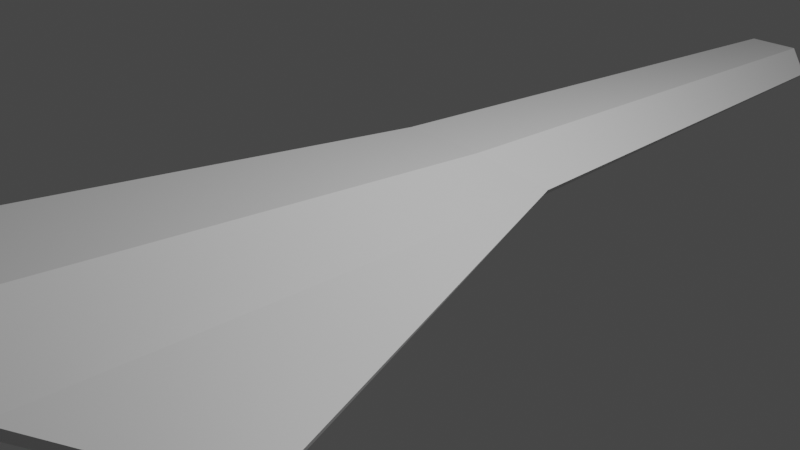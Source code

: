 # Source: ark_nova3.blend  (saved by Blender 2.80.39; exported with 4.5.12 LTS)
import bpy
from mathutils import Matrix  # noqa: F401  (used for matrix-valued properties, if any)

bpy.ops.wm.read_factory_settings(use_empty=True)
scene = bpy.context.scene
scene.name = 'Scene'

# ---- collections
col_collection = bpy.data.collections.new('Collection'); scene.collection.children.link(col_collection)

# ---- materials (node trees are filled in below, after node groups)
mat_material = bpy.data.materials.new('Material')
mat_material.alpha_threshold = 0.0
mat_material.use_transparent_shadow = False
mat_material.roughness = 0.5
mat_material.line_color = (0.0, 0.0, 0.0, 1.0)

# ---- material node trees
mat_material.use_nodes = True; mat_material.node_tree.nodes.clear()
_N = mat_material.node_tree.nodes; _L = mat_material.node_tree.links
n0 = _N.new('ShaderNodeOutputMaterial'); n0.name = 'Material Output'; n0.location = (300, 300)
n1 = _N.new('ShaderNodeBsdfPrincipled'); n1.name = 'Principled BSDF'; n1.location = (10, 300)
n1.distribution = 'GGX'
n1.subsurface_method = 'BURLEY'
n1.inputs[3].default_value = 1.45
_L.new(n1.outputs[0], n0.inputs[0])
n0.is_active_output = True

# ---- world
world_world = bpy.data.worlds.new('World'); scene.world = world_world
world_world.color = (0.05088, 0.05088, 0.05088)
world_world.use_sun_shadow = False
world_world.sun_shadow_jitter_overblur = 0.0

# ---- cameras
cam_camera = bpy.data.cameras.new('Camera')
cam_camera.clip_end = 100.0
cam_camera.ortho_scale = 7.314
cam_camera.dof.focus_distance = 0.0
cam_camera.dof.aperture_fstop = 128.0

# ---- lights
light_light = bpy.data.lights.new('Light', 'POINT')
light_light.transmission_factor = 0.0
light_light.cutoff_distance = 30.0
light_light.energy = 1000.0
light_light.shadow_buffer_clip_start = 1.001
light_light.shadow_soft_size = 0.1
light_light.shadow_maximum_resolution = 0.006
light_light.use_absolute_resolution = True

# ---- meshes
me_cube = bpy.data.meshes.new('Cube')
me_cube.from_pydata([(-0.3095, 0.9009, 0.3109), (-1.51, -0.6234, 0.8088), (-1.492, -0.6268, 0.7119), (-0.2885, 0.9007, 0.2601), (-0.6663, 0.8587, 0.1079), (-0.6443, 0.8589, 0.07766), (-2.566, -0.4602, 0.1296), (-2.547, -0.4625, 0.05658), (9.477e-05, 0.9009, 0.2601), (6.321e-05, -0.7043, 1.348), (0.0003829, -0.7046, 1.248), (-1.277e-05, 0.9009, 0.3109), (-0.9562, 0.1362, 0.2341), (-0.4798, 0.07757, 0.6888), (-0.507, 0.1394, 0.4806), (-1.014, 0.1366, 0.3143), (-0.0004327, 0.1396, 0.4943), (0.0004519, 0.07801, 0.6888), (-0.7056, -0.7039, 1.248), (-0.7235, -0.7041, 1.348)], [], [(2, 1, 6, 7), (12, 15, 4, 5), (3, 0, 11, 8), (5, 4, 0, 3), (10, 9, 19, 18), (11, 0, 13, 17), (7, 6, 15, 12), (0, 4, 15, 13), (18, 19, 1, 2), (17, 13, 19, 9), (1, 15, 6), (2, 7, 12), (12, 5, 3, 14), (1, 19, 13, 15), (18, 14, 16, 10), (12, 14, 18, 2), (14, 3, 8, 16)])
_uv = me_cube.uv_layers.new(name='UVMap')
_uv.uv.foreach_set('vector', [0.4998, 0.4375, 0.625, 0.4375, 0.625, 0.5, 0.4466, 0.4999, 0.4998, 0.625, 0.625, 0.625, 0.625, 0.75, 0.5498, 0.75, 0.8061, 0.5662, 0.875, 0.5625, 0.875, 0.625, 0.8061, 0.625, 0.7998, 0.5, 0.875, 0.5, 0.875, 0.5625, 0.8061, 0.5662, 0.5581, 0.375, 0.625, 0.375, 0.625, 0.406, 0.5538, 0.4044, 0.5, 0.0, 0.5625, 0.0, 0.5625, 0.125, 0.5, 0.125, 0.4466, 0.4999, 0.625, 0.5, 0.625, 0.625, 0.4998, 0.625, 0.5625, 0.0, 0.625, 0.0, 0.625, 0.125, 0.5625, 0.125, 0.5538, 0.4044, 0.625, 0.406, 0.625, 0.4375, 0.4998, 0.4375, 0.5, 0.125, 0.5625, 0.125, 0.531, 0.25, 0.5, 0.25, 0.5625, 0.25, 0.625, 0.125, 0.625, 0.25, 0.4422, 1.006, 0.3758, 1.001, 0.3778, 0.8813, 0.4998, 0.625, 0.7998, 0.5, 0.8061, 0.5662, 0.0, 0.0, 0.5625, 0.25, 0.531, 0.25, 0.5625, 0.125, 0.625, 0.125, 0.5538, 0.4044, 0.0, 0.0, 0.0, 0.0, 0.5581, 0.375, 0.4998, 0.625, 0.0, 0.0, 0.5538, 0.4044, 0.4998, 0.4375, 0.0, 0.0, 0.8061, 0.5662, 0.8061, 0.625, 0.0, 0.0])
me_cube.materials.append(mat_material)
me_cube.use_remesh_preserve_volume = False
me_cube.use_remesh_preserve_attributes = False
me_cube.use_mirror_vertex_groups = False
me_cube.update()
me_cylinder = bpy.data.meshes.new('Cylinder')
me_cylinder.from_pydata([(0.0, 1.0, -1.0), (0.0, 1.0, 1.0), (0.1951, 0.9808, -1.0), (0.1951, 0.9808, 1.0), (0.3827, 0.9239, -1.0), (0.3827, 0.9239, 1.0), (0.5556, 0.8315, -1.0), (0.5556, 0.8315, 1.0), (0.7071, 0.7071, -1.0), (0.7071, 0.7071, 1.0), (0.8315, 0.5556, -1.0), (0.8315, 0.5556, 1.0), (0.9239, 0.3827, -1.0), (0.9239, 0.3827, 1.0), (0.9808, 0.1951, -1.0), (0.9808, 0.1951, 1.0), (1.0, 7.55e-08, -1.0), (1.0, 7.55e-08, 1.0), (0.9808, -0.1951, -1.0), (0.9808, -0.1951, 1.0), (0.9239, -0.3827, -1.0), (0.9239, -0.3827, 1.0), (0.8315, -0.5556, -1.0), (0.8315, -0.5556, 1.0), (0.7071, -0.7071, -1.0), (0.7071, -0.7071, 1.0), (0.5556, -0.8315, -1.0), (0.5556, -0.8315, 1.0), (0.3827, -0.9239, -1.0), (0.3827, -0.9239, 1.0), (0.1951, -0.9808, -1.0), (0.1951, -0.9808, 1.0), (-3.258e-07, -1.0, -1.0), (-3.258e-07, -1.0, 1.0), (-0.1951, -0.9808, -1.0), (-0.1951, -0.9808, 1.0), (-0.3827, -0.9239, -1.0), (-0.3827, -0.9239, 1.0), (-0.5556, -0.8315, -1.0), (-0.5556, -0.8315, 1.0), (-0.7071, -0.7071, -1.0), (-0.7071, -0.7071, 1.0), (-0.8315, -0.5556, -1.0), (-0.8315, -0.5556, 1.0), (-0.9239, -0.3827, -1.0), (-0.9239, -0.3827, 1.0), (-0.9808, -0.1951, -1.0), (-0.9808, -0.1951, 1.0), (-1.0, 9.656e-07, -1.0), (-1.0, 9.656e-07, 1.0), (-0.9808, 0.1951, -1.0), (-0.9808, 0.1951, 1.0), (-0.9239, 0.3827, -1.0), (-0.9239, 0.3827, 1.0), (-0.8315, 0.5556, -1.0), (-0.8315, 0.5556, 1.0), (-0.7071, 0.7071, -1.0), (-0.7071, 0.7071, 1.0), (-0.5556, 0.8315, -1.0), (-0.5556, 0.8315, 1.0), (-0.3827, 0.9239, -1.0), (-0.3827, 0.9239, 1.0), (-0.1951, 0.9808, -1.0), (-0.1951, 0.9808, 1.0)], [], [(0, 1, 3, 2), (2, 3, 5, 4), (4, 5, 7, 6), (6, 7, 9, 8), (8, 9, 11, 10), (10, 11, 13, 12), (12, 13, 15, 14), (14, 15, 17, 16), (16, 17, 19, 18), (18, 19, 21, 20), (20, 21, 23, 22), (22, 23, 25, 24), (24, 25, 27, 26), (26, 27, 29, 28), (28, 29, 31, 30), (30, 31, 33, 32), (32, 33, 35, 34), (34, 35, 37, 36), (36, 37, 39, 38), (38, 39, 41, 40), (40, 41, 43, 42), (42, 43, 45, 44), (44, 45, 47, 46), (46, 47, 49, 48), (48, 49, 51, 50), (50, 51, 53, 52), (52, 53, 55, 54), (54, 55, 57, 56), (56, 57, 59, 58), (58, 59, 61, 60), (3, 1, 63, 61, 59, 57, 55, 53, 51, 49, 47, 45, 43, 41, 39, 37, 35, 33, 31, 29, 27, 25, 23, 21, 19, 17, 15, 13, 11, 9, 7, 5), (60, 61, 63, 62), (62, 63, 1, 0), (0, 2, 4, 6, 8, 10, 12, 14, 16, 18, 20, 22, 24, 26, 28, 30, 32, 34, 36, 38, 40, 42, 44, 46, 48, 50, 52, 54, 56, 58, 60, 62)])
_uv = me_cylinder.uv_layers.new(name='UVMap')
_uv.uv.foreach_set('vector', [1.0, 0.5, 1.0, 1.0, 0.9688, 1.0, 0.9688, 0.5, 0.9688, 0.5, 0.9688, 1.0, 0.9375, 1.0, 0.9375, 0.5, 0.9375, 0.5, 0.9375, 1.0, 0.9062, 1.0, 0.9062, 0.5, 0.9062, 0.5, 0.9062, 1.0, 0.875, 1.0, 0.875, 0.5, 0.875, 0.5, 0.875, 1.0, 0.8438, 1.0, 0.8438, 0.5, 0.8438, 0.5, 0.8438, 1.0, 0.8125, 1.0, 0.8125, 0.5, 0.8125, 0.5, 0.8125, 1.0, 0.7812, 1.0, 0.7812, 0.5, 0.7812, 0.5, 0.7812, 1.0, 0.75, 1.0, 0.75, 0.5, 0.75, 0.5, 0.75, 1.0, 0.7188, 1.0, 0.7188, 0.5, 0.7188, 0.5, 0.7188, 1.0, 0.6875, 1.0, 0.6875, 0.5, 0.6875, 0.5, 0.6875, 1.0, 0.6562, 1.0, 0.6562, 0.5, 0.6562, 0.5, 0.6562, 1.0, 0.625, 1.0, 0.625, 0.5, 0.625, 0.5, 0.625, 1.0, 0.5938, 1.0, 0.5938, 0.5, 0.5938, 0.5, 0.5938, 1.0, 0.5625, 1.0, 0.5625, 0.5, 0.5625, 0.5, 0.5625, 1.0, 0.5312, 1.0, 0.5312, 0.5, 0.5312, 0.5, 0.5312, 1.0, 0.5, 1.0, 0.5, 0.5, 0.5, 0.5, 0.5, 1.0, 0.4688, 1.0, 0.4688, 0.5, 0.4688, 0.5, 0.4688, 1.0, 0.4375, 1.0, 0.4375, 0.5, 0.4375, 0.5, 0.4375, 1.0, 0.4062, 1.0, 0.4062, 0.5, 0.4062, 0.5, 0.4062, 1.0, 0.375, 1.0, 0.375, 0.5, 0.375, 0.5, 0.375, 1.0, 0.3438, 1.0, 0.3438, 0.5, 0.3438, 0.5, 0.3438, 1.0, 0.3125, 1.0, 0.3125, 0.5, 0.3125, 0.5, 0.3125, 1.0, 0.2812, 1.0, 0.2812, 0.5, 0.2812, 0.5, 0.2812, 1.0, 0.25, 1.0, 0.25, 0.5, 0.25, 0.5, 0.25, 1.0, 0.2188, 1.0, 0.2188, 0.5, 0.2188, 0.5, 0.2188, 1.0, 0.1875, 1.0, 0.1875, 0.5, 0.1875, 0.5, 0.1875, 1.0, 0.1562, 1.0, 0.1562, 0.5, 0.1562, 0.5, 0.1562, 1.0, 0.125, 1.0, 0.125, 0.5, 0.125, 0.5, 0.125, 1.0, 0.09375, 1.0, 0.09375, 0.5, 0.09375, 0.5, 0.09375, 1.0, 0.0625, 1.0, 0.0625, 0.5, 0.2968, 0.4854, 0.25, 0.49, 0.2032, 0.4854, 0.1582, 0.4717, 0.1167, 0.4496, 0.08029, 0.4197, 0.05045, 0.3833, 0.02827, 0.3418, 0.01461, 0.2968, 0.01, 0.25, 0.01461, 0.2032, 0.02827, 0.1582, 0.05045, 0.1167, 0.08029, 0.08029, 0.1167, 0.05045, 0.1582, 0.02827, 0.2032, 0.01461, 0.25, 0.01, 0.2968, 0.01461, 0.3418, 0.02827, 0.3833, 0.05045, 0.4197, 0.08029, 0.4496, 0.1167, 0.4717, 0.1582, 0.4854, 0.2032, 0.49, 0.25, 0.4854, 0.2968, 0.4717, 0.3418, 0.4496, 0.3833, 0.4197, 0.4197, 0.3833, 0.4496, 0.3418, 0.4717, 0.0625, 0.5, 0.0625, 1.0, 0.03125, 1.0, 0.03125, 0.5, 0.03125, 0.5, 0.03125, 1.0, 0.0, 1.0, 0.0, 0.5, 0.75, 0.49, 0.7968, 0.4854, 0.8418, 0.4717, 0.8833, 0.4496, 0.9197, 0.4197, 0.9496, 0.3833, 0.9717, 0.3418, 0.9854, 0.2968, 0.99, 0.25, 0.9854, 0.2032, 0.9717, 0.1582, 0.9496, 0.1167, 0.9197, 0.08029, 0.8833, 0.05045, 0.8418, 0.02827, 0.7968, 0.01461, 0.75, 0.01, 0.7032, 0.01461, 0.6582, 0.02827, 0.6167, 0.05045, 0.5803, 0.08029, 0.5504, 0.1167, 0.5283, 0.1582, 0.5146, 0.2032, 0.51, 0.25, 0.5146, 0.2968, 0.5283, 0.3418, 0.5504, 0.3833, 0.5803, 0.4197, 0.6167, 0.4496, 0.6582, 0.4717, 0.7032, 0.4854])
me_cylinder.use_remesh_preserve_volume = False
me_cylinder.use_remesh_preserve_attributes = False
me_cylinder.use_mirror_vertex_groups = False
me_cylinder.update()
me_cube_002 = bpy.data.meshes.new('Cube.002')
me_cube_002.from_pydata([(-0.2889, 0.892, 0.2549), (0.002158, 0.8922, 0.255), (0.002452, -0.7046, 1.241), (-0.505, 0.1393, 0.4729), (0.001637, 0.1395, 0.4866), (-0.7035, -0.704, 1.241), (-0.3548, 0.1302, 0.02242), (0.002164, 0.1304, 0.02242), (0.002452, -0.7046, 0.004827), (-0.7035, -0.704, 0.004827), (-1.318, -0.6437, 0.6943), (-1.314, -0.6442, 0.8241), (-0.4809, 0.8592, 0.1612), (-0.7541, 0.1357, 0.2382), (-0.7699, 0.1374, 0.3275), (-0.2865, 0.8896, 0.1121), (-0.2865, 0.8763, 0.02242), (0.002164, 0.8898, 0.112), (0.002164, 0.8765, 0.02242), (-0.4614, 0.8557, 0.08315)], [], [(1, 0, 15, 17), (5, 3, 4, 2), (10, 11, 5, 9), (3, 0, 1, 4), (14, 12, 0, 3), (13, 6, 16, 19), (5, 2, 8, 9), (14, 3, 5, 11), (7, 6, 9, 8), (10, 13, 14, 11), (13, 10, 9, 6), (17, 15, 16, 18), (18, 16, 6, 7), (0, 12, 19, 15), (15, 19, 16), (14, 13, 19, 12)])
_uv = me_cube_002.uv_layers.new(name='UVMap')
_uv.uv.foreach_set('vector', [0.7969, 0.6179, 0.7969, 0.5598, 0.8061, 0.5662, 0.8061, 0.625, 0.5538, 0.4044, 0.0, 0.0, 0.0, 0.0, 0.5581, 0.375, 0.4547, 0.3888, 0.5119, 0.4301, 0.5538, 0.4044, 0.0, 0.0, 0.0, 0.0, 0.7969, 0.5598, 0.7969, 0.6179, 0.0, 0.0, 0.2948, 0.3687, 0.7894, 0.5272, 0.7969, 0.5598, 0.0, 0.0, 0.4575, 0.4962, 0.8061, 0.5662, 0.8061, 0.5662, 0.7913, 0.5342, 0.5538, 0.4044, 0.5581, 0.375, 0.5581, 0.375, 0.5538, 0.4044, 0.2948, 0.3687, 0.0, 0.0, 0.5538, 0.4044, 0.5119, 0.4301, 0.8061, 0.625, 0.8061, 0.5662, 0.5538, 0.4044, 0.5581, 0.375, 0.5116, 0.4303, 0.4575, 0.4962, 0.2948, 0.3687, 0.5119, 0.4301, 0.4575, 0.4962, 0.5116, 0.4303, 0.5538, 0.4044, 0.8061, 0.5662, 0.8061, 0.625, 0.8061, 0.5662, 0.8061, 0.5662, 0.8061, 0.625, 0.8061, 0.625, 0.8061, 0.5662, 0.8061, 0.5662, 0.8061, 0.625, 0.7969, 0.5598, 0.7894, 0.5272, 0.0, 0.0, 0.8061, 0.5662, 0.8061, 0.5662, 0.0, 0.0, 0.8061, 0.5662, 0.2948, 0.3687, 0.4575, 0.4962, 0.0, 0.0, 0.7894, 0.5272])
me_cube_002.materials.append(mat_material)
me_cube_002.use_remesh_preserve_volume = False
me_cube_002.use_remesh_preserve_attributes = False
me_cube_002.use_mirror_vertex_groups = False
me_cube_002.update()

# ---- objects
ob_armor_top = bpy.data.objects.new('Armor Top', me_cube)
ob_light = bpy.data.objects.new('Light', light_light)
ob_camera = bpy.data.objects.new('Camera', cam_camera)
ob_cylinder = bpy.data.objects.new('Cylinder', me_cylinder)
ob_hull = bpy.data.objects.new('Hull', me_cube_002)

# ---- transforms, parenting, visibility, modifiers, constraints
ob_armor_top.location = (0.0, 0.0, 0.0)
ob_armor_top.scale = (1.0, 7.982, 1.0)
ob_armor_top.lock_rotations_4d = False
ob_armor_top.empty_display_type = 'ARROWS'
ob_armor_top.lineart.crease_threshold = 0.0
_m = ob_armor_top.modifiers.new('Mirror', 'MIRROR')
_m.merge_threshold = 0.421
ob_light.location = (4.076, 1.005, 5.904)
ob_light.rotation_euler = (0.6503, 0.05522, 1.866)
ob_light.lock_rotations_4d = False
ob_light.empty_display_type = 'ARROWS'
ob_light.color = (0.0, 0.0, 0.0, 0.0)
ob_light.lineart.crease_threshold = 0.0
ob_camera.location = (7.359, -6.926, 4.958)
ob_camera.rotation_euler = (1.109, 0.0, 0.8149)
ob_camera.lock_rotations_4d = False
ob_camera.empty_display_type = 'ARROWS'
ob_camera.color = (0.0, 0.0, 0.0, 0.0)
ob_camera.display_type = 'WIRE'
ob_camera.lineart.crease_threshold = 0.0
ob_cylinder.location = (0.0, -2.865, 0.3853)
ob_cylinder.scale = (1.156, 1.156, 0.1988)
ob_cylinder.lineart.crease_threshold = 0.0
ob_hull.location = (0.0, 0.0, 0.0)
ob_hull.scale = (1.0, 7.982, 1.0)
ob_hull.lock_rotations_4d = False
ob_hull.empty_display_type = 'ARROWS'
ob_hull.lineart.crease_threshold = 0.0
_m = ob_hull.modifiers.new('Mirror', 'MIRROR')
_m.merge_threshold = 0.421

# ---- collection membership
col_collection.objects.link(ob_armor_top)
col_collection.objects.link(ob_light)
col_collection.objects.link(ob_camera)
col_collection.objects.link(ob_cylinder)
col_collection.objects.link(ob_hull)

# ---- scene / render settings (as saved in the file)
scene.camera = ob_camera
scene.frame_start = 1; scene.frame_end = 250; scene.frame_set(0)
scene.render.engine = 'BLENDER_EEVEE_NEXT'
scene.render.motion_blur_shutter = 1.0
scene.cycles.use_denoising = False
scene.cycles.samples = 128
scene.cycles.sampling_pattern = 'TABULATED_SOBOL'
scene.cycles.use_adaptive_sampling = False
scene.cycles.use_light_tree = False
scene.view_settings.view_transform = 'Filmic'
bpy.context.view_layer.update()
